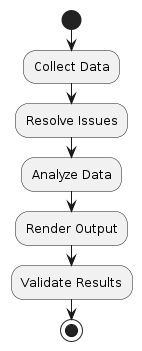

The diagram above was rendered by PlantUML. Its source (embedded in the PNG):
@startuml
start
:Collect Data;
:Resolve Issues;
:Analyze Data;
:Render Output;
:Validate Results;
stop
@enduml